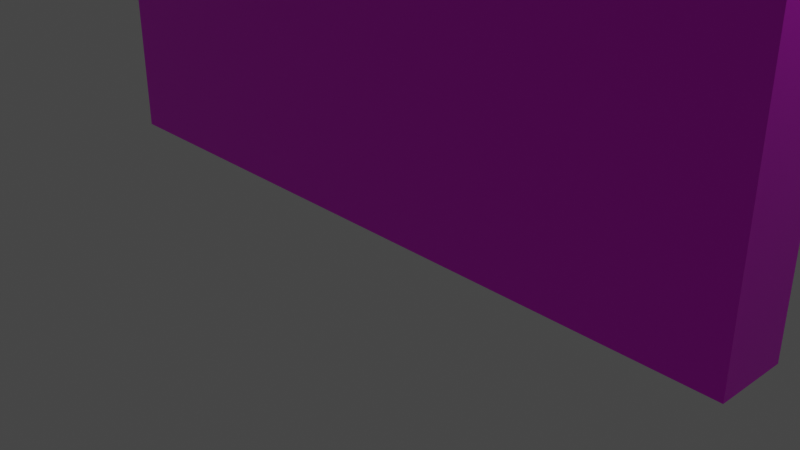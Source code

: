 # Source: zed.blend  (saved by Blender 2.93.21; exported with 4.5.12 LTS)
import bpy
from mathutils import Matrix  # noqa: F401  (used for matrix-valued properties, if any)

bpy.ops.wm.read_factory_settings(use_empty=True)
scene = bpy.context.scene
scene.name = 'Scene'

# ---- collections
col_collection = bpy.data.collections.new('Collection'); scene.collection.children.link(col_collection)

# ---- images (referenced by path relative to the original .blend; pixels are not part of the script)
import os
ASSET_DIR = os.environ.get("B2B_ASSET_DIR", "")  # directory of the original .blend (textures are referenced by path, not embedded)
HERE = os.path.dirname(os.path.abspath(__file__))  # packed textures are extracted next to this script under _unpacked/

def load_image(name, relpath, width, height, colorspace="sRGB"):
    """Load a texture the original file referenced (path relative to the .blend, or extracted next to this script)."""
    p = next((c for c in (os.path.join(HERE, relpath), os.path.join(ASSET_DIR, relpath)) if relpath and os.path.exists(c)), "")
    if p:
        img = bpy.data.images.load(p, check_existing=True)
        img.name = name
    else:  # same state as the original file: an image datablock whose file is absent (Cycles renders it pink)
        img = bpy.data.images.new(name, width, height)
        img.source = "FILE"
        img.filepath = "//" + (relpath or name)
    img.colorspace_settings.name = colorspace
    return img
img_bake = load_image('bake', 'bake.png', 1024, 1024, 'sRGB')

# ---- materials (node trees are filled in below, after node groups)
mat_material = bpy.data.materials.new('Material')
mat_material.alpha_threshold = 0.0
mat_material.line_color = (0.0, 0.0, 0.0, 1.0)

# ---- material node trees
mat_material.use_nodes = True; mat_material.node_tree.nodes.clear()
_N = mat_material.node_tree.nodes; _L = mat_material.node_tree.links
n0 = _N.new('ShaderNodeOutputMaterial'); n0.name = 'Material Output'; n0.location = (300, 300)
n1 = _N.new('ShaderNodeBsdfPrincipled'); n1.name = 'Principled BSDF'; n1.location = (10, 300)
n1.distribution = 'GGX'
n1.subsurface_method = 'BURLEY'
n1.inputs[2].default_value = 0.4
n1.inputs[3].default_value = 1.45
n1.inputs[27].default_value = (0.0, 0.0, 0.0, 1.0)
n1.inputs[28].default_value = 1.0
n2 = _N.new('ShaderNodeTexImage'); n2.name = 'Image Texture'; n2.location = (-280, 280)
n2.image = img_bake
n3 = _N.new('ShaderNodeTexImage'); n3.name = 'Image Texture.001'; n3.location = (286, 131)
n3.image = img_bake
_L.new(n1.outputs[0], n0.inputs[0])
_L.new(n2.outputs[0], n1.inputs[0])
n0.is_active_output = True

# ---- world
world_world = bpy.data.worlds.new('World'); scene.world = world_world
world_world.use_nodes = True; world_world.node_tree.nodes.clear()
_N = world_world.node_tree.nodes; _L = world_world.node_tree.links
n0 = _N.new('ShaderNodeOutputWorld'); n0.name = 'World Output'; n0.location = (300, 300)
n1 = _N.new('ShaderNodeBackground'); n1.name = 'Background'; n1.location = (10, 300)
n1.inputs[0].default_value = (0.05088, 0.05088, 0.05088, 1.0)
_L.new(n1.outputs[0], n0.inputs[0])
n0.is_active_output = True
world_world.color = (0.05088, 0.05088, 0.05088)
world_world.use_sun_shadow = False
world_world.sun_shadow_jitter_overblur = 0.0

# ---- cameras
cam_camera = bpy.data.cameras.new('Camera')
cam_camera.clip_end = 100.0
cam_camera.ortho_scale = 7.314

# ---- lights
light_light = bpy.data.lights.new('Light', 'POINT')
light_light.transmission_factor = 0.0
light_light.energy = 1000.0
light_light.shadow_soft_size = 0.1
light_light.shadow_maximum_resolution = 0.006
light_light.use_absolute_resolution = True

# ---- meshes
me_cube = bpy.data.meshes.new('Cube')
me_cube.from_pydata([(4.0, 0.4, 4.0), (4.0, 0.4, 0.0), (4.0, -0.4, 4.0), (4.0, -0.4, 0.0), (-4.0, 0.4, 4.0), (-4.0, 0.4, 0.0), (-4.0, -0.4, 4.0), (-4.0, -0.4, 0.0)], [], [(0, 4, 6, 2), (3, 2, 6, 7), (7, 6, 4, 5), (5, 1, 3, 7), (1, 0, 2, 3), (5, 4, 0, 1)])
_uv = me_cube.uv_layers.new(name='bake')
_uv.uv.foreach_set('vector', [0.0001286, 0.0001286, 0.8332, 0.0001285, 0.8332, 0.08344, 0.0001285, 0.08344, 0.0001287, 0.5, 0.0001285, 0.08344, 0.8332, 0.08344, 0.8332, 0.5, 0.8335, 0.8335, 0.8335, 0.4169, 0.9168, 0.4169, 0.9168, 0.8335, 0.8332, 0.5833, 0.0001288, 0.5833, 0.0001287, 0.5, 0.8332, 0.5, 0.8335, 0.4167, 0.8335, 0.0001285, 0.9168, 0.0001285, 0.9168, 0.4167, 0.8332, 0.5833, 0.8332, 0.9999, 0.0001287, 0.9999, 0.0001288, 0.5833])
me_cube.materials.append(mat_material)
me_cube.use_remesh_preserve_volume = False
me_cube.use_remesh_preserve_attributes = False
me_cube.use_mirror_vertex_groups = False
me_cube.update()

# ---- objects
ob_cube = bpy.data.objects.new('Cube', me_cube)
ob_light = bpy.data.objects.new('Light', light_light)
ob_camera = bpy.data.objects.new('Camera', cam_camera)

# ---- transforms, parenting, visibility, modifiers, constraints
ob_cube.location = (0.0, 0.0, 0.0)
ob_cube.lock_rotations_4d = False
ob_cube.empty_display_type = 'ARROWS'
ob_cube.lineart.crease_threshold = 0.0
ob_light.location = (4.076, 1.005, 5.904)
ob_light.rotation_euler = (0.6503, 0.05522, 1.866)
ob_light.lock_rotations_4d = False
ob_light.empty_display_type = 'ARROWS'
ob_light.color = (0.0, 0.0, 0.0, 0.0)
ob_light.lineart.crease_threshold = 0.0
ob_camera.location = (7.359, -6.926, 4.958)
ob_camera.rotation_euler = (1.109, 0.0, 0.8149)
ob_camera.lock_rotations_4d = False
ob_camera.empty_display_type = 'ARROWS'
ob_camera.color = (0.0, 0.0, 0.0, 0.0)
ob_camera.display_type = 'WIRE'
ob_camera.lineart.crease_threshold = 0.0

# ---- collection membership
col_collection.objects.link(ob_cube)
col_collection.objects.link(ob_light)
col_collection.objects.link(ob_camera)

# ---- scene / render settings (as saved in the file)
scene.camera = ob_camera
scene.frame_start = 1; scene.frame_end = 250; scene.frame_set(1)
scene.render.engine = 'CYCLES'
scene.cycles.use_denoising = False
scene.cycles.samples = 1
scene.cycles.sampling_pattern = 'TABULATED_SOBOL'
scene.cycles.use_adaptive_sampling = False
scene.cycles.use_light_tree = False
scene.cycles.bake_type = 'DIFFUSE'
scene.view_settings.view_transform = 'Filmic'
bpy.context.view_layer.update()
